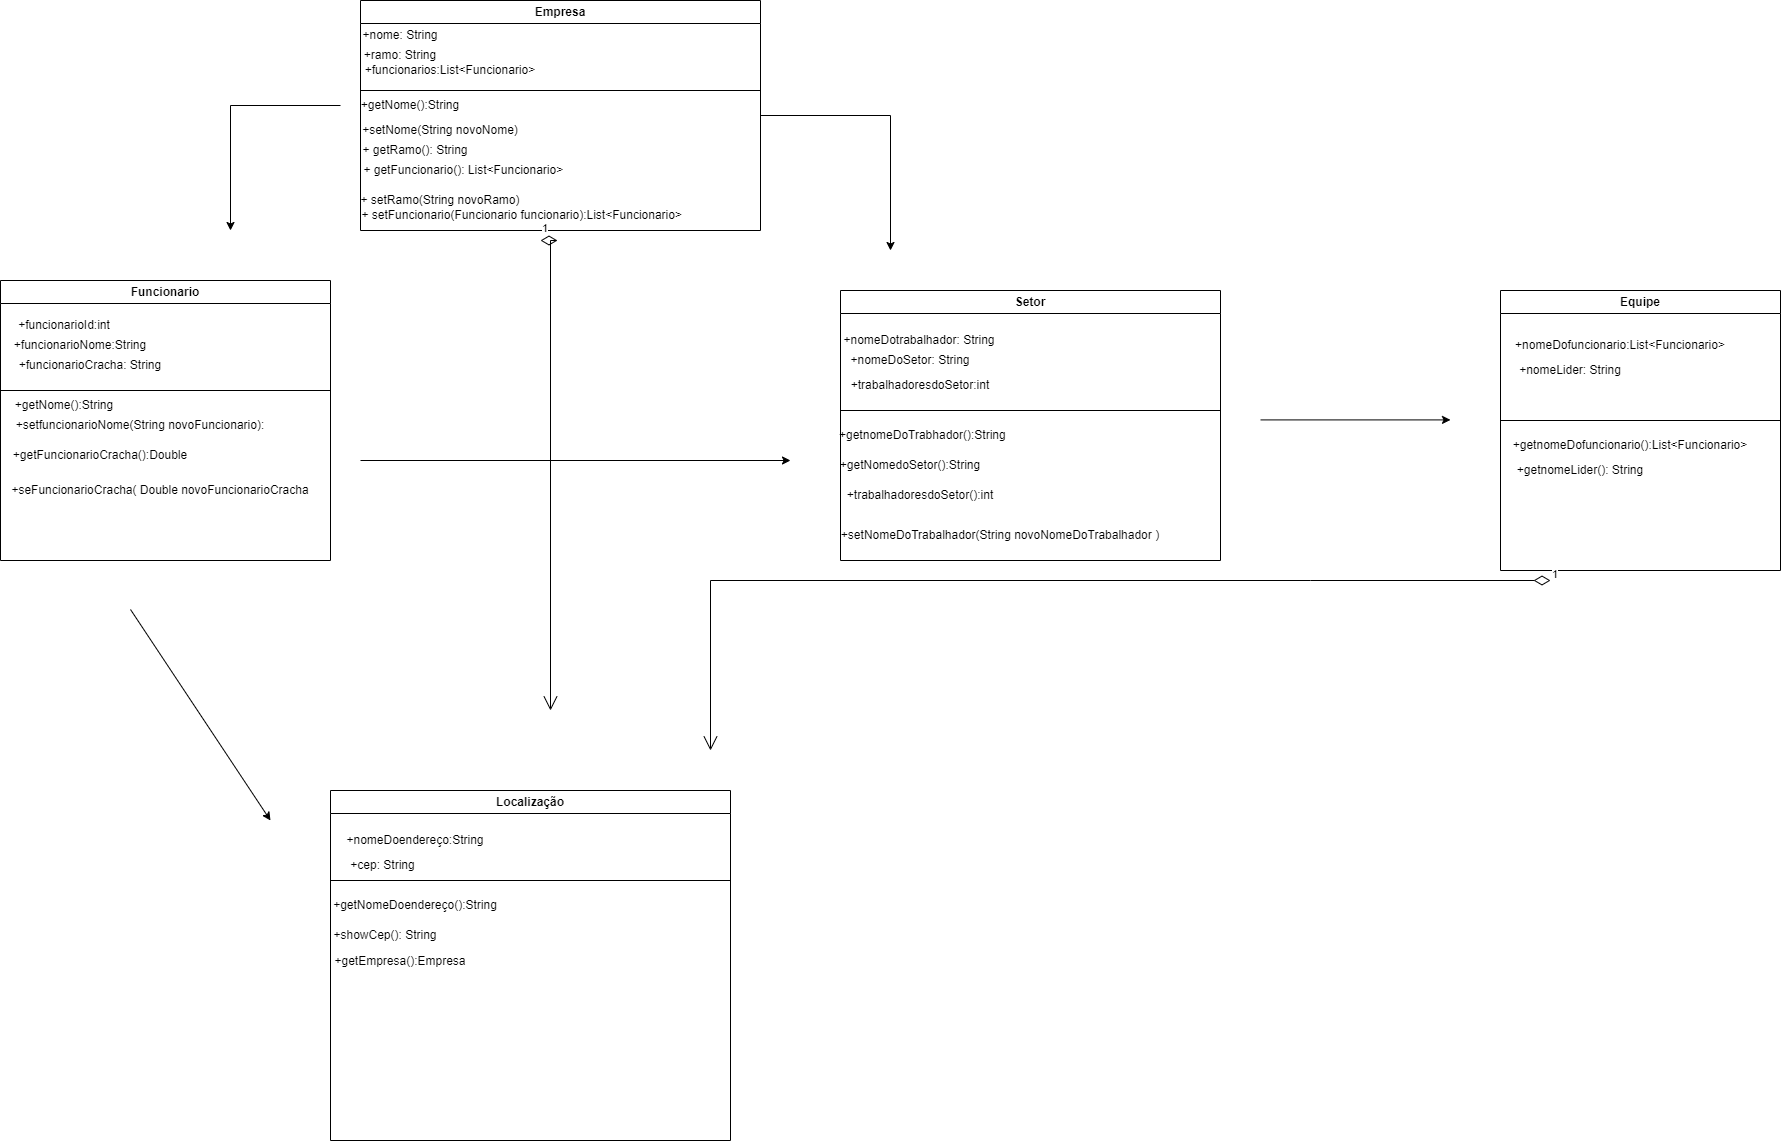

The diagram above was exported from draw.io. Its source (the exported page's mxGraphModel, read from the mxfile embedded in the PNG):
<mxGraphModel dx="1659" dy="476" grid="1" gridSize="10" guides="1" tooltips="1" connect="1" arrows="1" fold="1" page="1" pageScale="1" pageWidth="827" pageHeight="1169" math="0" shadow="0">
  <root>
    <mxCell id="0" />
    <mxCell id="1" parent="0" />
    <mxCell id="KspFyJInThqH0VA1-kdc-6" value="Funcionario" style="swimlane;whiteSpace=wrap;html=1;" parent="1" vertex="1">
      <mxGeometry x="-510" y="840" width="330" height="280" as="geometry" />
    </mxCell>
    <mxCell id="KspFyJInThqH0VA1-kdc-22" value="+funcionarioId:int" style="text;html=1;strokeColor=none;fillColor=none;align=center;verticalAlign=middle;whiteSpace=wrap;rounded=0;" parent="KspFyJInThqH0VA1-kdc-6" vertex="1">
      <mxGeometry x="19" y="30" width="90" height="30" as="geometry" />
    </mxCell>
    <mxCell id="KspFyJInThqH0VA1-kdc-23" value="+funcionarioNome:String" style="text;html=1;strokeColor=none;fillColor=none;align=center;verticalAlign=middle;whiteSpace=wrap;rounded=0;" parent="KspFyJInThqH0VA1-kdc-6" vertex="1">
      <mxGeometry x="50" y="50" width="60" height="30" as="geometry" />
    </mxCell>
    <mxCell id="KspFyJInThqH0VA1-kdc-24" value="+funcionarioCracha: String" style="text;html=1;strokeColor=none;fillColor=none;align=center;verticalAlign=middle;whiteSpace=wrap;rounded=0;" parent="KspFyJInThqH0VA1-kdc-6" vertex="1">
      <mxGeometry x="10" y="70" width="160" height="30" as="geometry" />
    </mxCell>
    <mxCell id="KspFyJInThqH0VA1-kdc-25" value="" style="endArrow=none;html=1;rounded=0;" parent="KspFyJInThqH0VA1-kdc-6" edge="1">
      <mxGeometry width="50" height="50" relative="1" as="geometry">
        <mxPoint y="110" as="sourcePoint" />
        <mxPoint x="330" y="110" as="targetPoint" />
      </mxGeometry>
    </mxCell>
    <mxCell id="KspFyJInThqH0VA1-kdc-26" value="+getNome():String" style="text;html=1;strokeColor=none;fillColor=none;align=center;verticalAlign=middle;whiteSpace=wrap;rounded=0;" parent="KspFyJInThqH0VA1-kdc-6" vertex="1">
      <mxGeometry x="34" y="110" width="60" height="30" as="geometry" />
    </mxCell>
    <mxCell id="KspFyJInThqH0VA1-kdc-27" value="+setfuncionarioNome(String novoFuncionario):" style="text;html=1;strokeColor=none;fillColor=none;align=center;verticalAlign=middle;whiteSpace=wrap;rounded=0;" parent="KspFyJInThqH0VA1-kdc-6" vertex="1">
      <mxGeometry x="10" y="140" width="260" height="10" as="geometry" />
    </mxCell>
    <mxCell id="KspFyJInThqH0VA1-kdc-29" value="+getFuncionarioCracha():Double" style="text;html=1;strokeColor=none;fillColor=none;align=center;verticalAlign=middle;whiteSpace=wrap;rounded=0;" parent="KspFyJInThqH0VA1-kdc-6" vertex="1">
      <mxGeometry x="70" y="160" width="60" height="30" as="geometry" />
    </mxCell>
    <mxCell id="KspFyJInThqH0VA1-kdc-30" value="+seFuncionarioCracha( Double novoFuncionarioCracha" style="text;html=1;strokeColor=none;fillColor=none;align=center;verticalAlign=middle;whiteSpace=wrap;rounded=0;" parent="KspFyJInThqH0VA1-kdc-6" vertex="1">
      <mxGeometry y="190" width="320" height="40" as="geometry" />
    </mxCell>
    <mxCell id="KspFyJInThqH0VA1-kdc-7" value="Setor" style="swimlane;whiteSpace=wrap;html=1;" parent="1" vertex="1">
      <mxGeometry x="330" y="850" width="380" height="270" as="geometry" />
    </mxCell>
    <mxCell id="KspFyJInThqH0VA1-kdc-36" value="+getnomeDoTrabhador():String&amp;nbsp;" style="text;html=1;strokeColor=none;fillColor=none;align=center;verticalAlign=middle;whiteSpace=wrap;rounded=0;" parent="KspFyJInThqH0VA1-kdc-7" vertex="1">
      <mxGeometry x="54" y="130" width="60" height="30" as="geometry" />
    </mxCell>
    <mxCell id="KspFyJInThqH0VA1-kdc-34" value="+getNomedoSetor():String" style="text;html=1;strokeColor=none;fillColor=none;align=center;verticalAlign=middle;whiteSpace=wrap;rounded=0;" parent="KspFyJInThqH0VA1-kdc-7" vertex="1">
      <mxGeometry x="40" y="160" width="60" height="30" as="geometry" />
    </mxCell>
    <mxCell id="KspFyJInThqH0VA1-kdc-32" value="" style="endArrow=none;html=1;rounded=0;" parent="KspFyJInThqH0VA1-kdc-7" edge="1">
      <mxGeometry width="50" height="50" relative="1" as="geometry">
        <mxPoint y="120" as="sourcePoint" />
        <mxPoint x="380" y="120" as="targetPoint" />
      </mxGeometry>
    </mxCell>
    <mxCell id="KspFyJInThqH0VA1-kdc-37" value="+setNomeDoTrabalhador(String novoNomeDoTrabalhador )" style="text;html=1;strokeColor=none;fillColor=none;align=center;verticalAlign=middle;whiteSpace=wrap;rounded=0;" parent="KspFyJInThqH0VA1-kdc-7" vertex="1">
      <mxGeometry x="-10" y="240" width="340" height="10" as="geometry" />
    </mxCell>
    <mxCell id="Yoh7apBTSd7MTlIcxg5j-1" value="+nomeDotrabalhador: String" style="text;html=1;strokeColor=none;fillColor=none;align=center;verticalAlign=middle;whiteSpace=wrap;rounded=0;" parent="KspFyJInThqH0VA1-kdc-7" vertex="1">
      <mxGeometry x="-11" y="30" width="180" height="40" as="geometry" />
    </mxCell>
    <mxCell id="Yoh7apBTSd7MTlIcxg5j-2" value="+nomeDoSetor: String" style="text;html=1;strokeColor=none;fillColor=none;align=center;verticalAlign=middle;whiteSpace=wrap;rounded=0;" parent="KspFyJInThqH0VA1-kdc-7" vertex="1">
      <mxGeometry y="50" width="140" height="40" as="geometry" />
    </mxCell>
    <mxCell id="Yoh7apBTSd7MTlIcxg5j-4" value="+trabalhadoresdoSetor:int" style="text;html=1;strokeColor=none;fillColor=none;align=center;verticalAlign=middle;whiteSpace=wrap;rounded=0;" parent="KspFyJInThqH0VA1-kdc-7" vertex="1">
      <mxGeometry x="50" y="80" width="60" height="30" as="geometry" />
    </mxCell>
    <mxCell id="KspFyJInThqH0VA1-kdc-35" value="+trabalhadoresdoSetor():int" style="text;html=1;strokeColor=none;fillColor=none;align=center;verticalAlign=middle;whiteSpace=wrap;rounded=0;" parent="KspFyJInThqH0VA1-kdc-7" vertex="1">
      <mxGeometry x="50" y="190" width="60" height="30" as="geometry" />
    </mxCell>
    <mxCell id="Yoh7apBTSd7MTlIcxg5j-13" style="edgeStyle=orthogonalEdgeStyle;rounded=0;orthogonalLoop=1;jettySize=auto;html=1;exitX=1;exitY=0.5;exitDx=0;exitDy=0;" parent="1" source="KspFyJInThqH0VA1-kdc-8" edge="1">
      <mxGeometry relative="1" as="geometry">
        <mxPoint x="380" y="810" as="targetPoint" />
      </mxGeometry>
    </mxCell>
    <mxCell id="KspFyJInThqH0VA1-kdc-8" value="Empresa" style="swimlane;whiteSpace=wrap;html=1;" parent="1" vertex="1">
      <mxGeometry x="-150" y="560" width="400" height="230" as="geometry" />
    </mxCell>
    <mxCell id="KspFyJInThqH0VA1-kdc-9" value="+nome: String" style="text;html=1;strokeColor=none;fillColor=none;align=center;verticalAlign=middle;whiteSpace=wrap;rounded=0;" parent="KspFyJInThqH0VA1-kdc-8" vertex="1">
      <mxGeometry x="-30" y="20" width="140" height="30" as="geometry" />
    </mxCell>
    <mxCell id="KspFyJInThqH0VA1-kdc-12" value="+ramo: String" style="text;html=1;strokeColor=none;fillColor=none;align=center;verticalAlign=middle;whiteSpace=wrap;rounded=0;" parent="KspFyJInThqH0VA1-kdc-8" vertex="1">
      <mxGeometry y="40" width="80" height="30" as="geometry" />
    </mxCell>
    <mxCell id="KspFyJInThqH0VA1-kdc-13" value="+funcionarios:List&amp;lt;Funcionario&amp;gt;" style="text;html=1;strokeColor=none;fillColor=none;align=center;verticalAlign=middle;whiteSpace=wrap;rounded=0;" parent="KspFyJInThqH0VA1-kdc-8" vertex="1">
      <mxGeometry x="-30" y="50" width="240" height="40" as="geometry" />
    </mxCell>
    <mxCell id="KspFyJInThqH0VA1-kdc-14" value="" style="endArrow=none;html=1;rounded=0;" parent="KspFyJInThqH0VA1-kdc-8" edge="1">
      <mxGeometry width="50" height="50" relative="1" as="geometry">
        <mxPoint y="90" as="sourcePoint" />
        <mxPoint x="400" y="90" as="targetPoint" />
      </mxGeometry>
    </mxCell>
    <mxCell id="Yoh7apBTSd7MTlIcxg5j-12" style="edgeStyle=orthogonalEdgeStyle;rounded=0;orthogonalLoop=1;jettySize=auto;html=1;exitX=0;exitY=0.5;exitDx=0;exitDy=0;" parent="KspFyJInThqH0VA1-kdc-8" source="KspFyJInThqH0VA1-kdc-15" edge="1">
      <mxGeometry relative="1" as="geometry">
        <mxPoint x="-130" y="230" as="targetPoint" />
      </mxGeometry>
    </mxCell>
    <mxCell id="KspFyJInThqH0VA1-kdc-15" value="+getNome():String" style="text;html=1;strokeColor=none;fillColor=none;align=center;verticalAlign=middle;whiteSpace=wrap;rounded=0;" parent="KspFyJInThqH0VA1-kdc-8" vertex="1">
      <mxGeometry x="-20" y="90" width="140" height="30" as="geometry" />
    </mxCell>
    <mxCell id="KspFyJInThqH0VA1-kdc-16" value="&amp;nbsp; &amp;nbsp;+setNome(String novoNome)" style="text;html=1;strokeColor=none;fillColor=none;align=center;verticalAlign=middle;whiteSpace=wrap;rounded=0;" parent="KspFyJInThqH0VA1-kdc-8" vertex="1">
      <mxGeometry x="-50" y="120" width="250" height="20" as="geometry" />
    </mxCell>
    <mxCell id="KspFyJInThqH0VA1-kdc-17" value="&amp;nbsp; &amp;nbsp;+ getRamo(): String" style="text;html=1;strokeColor=none;fillColor=none;align=center;verticalAlign=middle;whiteSpace=wrap;rounded=0;" parent="KspFyJInThqH0VA1-kdc-8" vertex="1">
      <mxGeometry x="-25" y="130" width="150" height="40" as="geometry" />
    </mxCell>
    <mxCell id="KspFyJInThqH0VA1-kdc-19" value="&amp;nbsp; + getFuncionario(): List&amp;lt;Funcionario&amp;gt;" style="text;html=1;strokeColor=none;fillColor=none;align=center;verticalAlign=middle;whiteSpace=wrap;rounded=0;" parent="KspFyJInThqH0VA1-kdc-8" vertex="1">
      <mxGeometry x="-10" y="160" width="220" height="20" as="geometry" />
    </mxCell>
    <mxCell id="KspFyJInThqH0VA1-kdc-18" value="+ setRamo(String novoRamo)" style="text;html=1;strokeColor=none;fillColor=none;align=center;verticalAlign=middle;whiteSpace=wrap;rounded=0;" parent="KspFyJInThqH0VA1-kdc-8" vertex="1">
      <mxGeometry x="-30" y="180" width="220" height="40" as="geometry" />
    </mxCell>
    <mxCell id="KspFyJInThqH0VA1-kdc-20" value="&amp;nbsp;+ setFuncionario(Funcionario funcionario):List&amp;lt;Funcionario&amp;gt;" style="text;html=1;strokeColor=none;fillColor=none;align=center;verticalAlign=middle;whiteSpace=wrap;rounded=0;" parent="KspFyJInThqH0VA1-kdc-8" vertex="1">
      <mxGeometry x="-20" y="200" width="360" height="30" as="geometry" />
    </mxCell>
    <mxCell id="Yoh7apBTSd7MTlIcxg5j-5" value="Localização" style="swimlane;whiteSpace=wrap;html=1;" parent="1" vertex="1">
      <mxGeometry x="-180" y="1350" width="400" height="350" as="geometry" />
    </mxCell>
    <mxCell id="Yoh7apBTSd7MTlIcxg5j-6" value="+nomeDoendereço:String" style="text;html=1;strokeColor=none;fillColor=none;align=center;verticalAlign=middle;whiteSpace=wrap;rounded=0;" parent="Yoh7apBTSd7MTlIcxg5j-5" vertex="1">
      <mxGeometry x="10" y="30" width="150" height="40" as="geometry" />
    </mxCell>
    <mxCell id="Yoh7apBTSd7MTlIcxg5j-7" value="+cep: String" style="text;html=1;strokeColor=none;fillColor=none;align=center;verticalAlign=middle;whiteSpace=wrap;rounded=0;" parent="Yoh7apBTSd7MTlIcxg5j-5" vertex="1">
      <mxGeometry x="15" y="60" width="75" height="30" as="geometry" />
    </mxCell>
    <mxCell id="Yoh7apBTSd7MTlIcxg5j-8" value="" style="endArrow=none;html=1;rounded=0;" parent="Yoh7apBTSd7MTlIcxg5j-5" edge="1">
      <mxGeometry width="50" height="50" relative="1" as="geometry">
        <mxPoint y="90" as="sourcePoint" />
        <mxPoint x="400" y="90" as="targetPoint" />
      </mxGeometry>
    </mxCell>
    <mxCell id="Yoh7apBTSd7MTlIcxg5j-9" value="+getNomeDoendereço():String" style="text;html=1;strokeColor=none;fillColor=none;align=center;verticalAlign=middle;whiteSpace=wrap;rounded=0;" parent="Yoh7apBTSd7MTlIcxg5j-5" vertex="1">
      <mxGeometry x="55" y="100" width="60" height="30" as="geometry" />
    </mxCell>
    <mxCell id="Yoh7apBTSd7MTlIcxg5j-11" value="+showCep(): String" style="text;html=1;strokeColor=none;fillColor=none;align=center;verticalAlign=middle;whiteSpace=wrap;rounded=0;" parent="Yoh7apBTSd7MTlIcxg5j-5" vertex="1">
      <mxGeometry y="130" width="110" height="30" as="geometry" />
    </mxCell>
    <mxCell id="Yoh7apBTSd7MTlIcxg5j-19" value="+getEmpresa():Empresa" style="text;html=1;strokeColor=none;fillColor=none;align=center;verticalAlign=middle;whiteSpace=wrap;rounded=0;" parent="Yoh7apBTSd7MTlIcxg5j-5" vertex="1">
      <mxGeometry x="-30" y="170" width="200" as="geometry" />
    </mxCell>
    <mxCell id="Yoh7apBTSd7MTlIcxg5j-21" value="" style="endArrow=classic;html=1;rounded=0;" parent="1" edge="1">
      <mxGeometry width="50" height="50" relative="1" as="geometry">
        <mxPoint x="-150" y="1020" as="sourcePoint" />
        <mxPoint x="280" y="1020" as="targetPoint" />
      </mxGeometry>
    </mxCell>
    <mxCell id="Yoh7apBTSd7MTlIcxg5j-22" value="" style="endArrow=classic;html=1;rounded=0;" parent="1" edge="1">
      <mxGeometry width="50" height="50" relative="1" as="geometry">
        <mxPoint x="-380" y="1169" as="sourcePoint" />
        <mxPoint x="-240" y="1380" as="targetPoint" />
      </mxGeometry>
    </mxCell>
    <mxCell id="Yoh7apBTSd7MTlIcxg5j-23" value="1" style="endArrow=open;html=1;endSize=12;startArrow=diamondThin;startSize=14;startFill=0;edgeStyle=orthogonalEdgeStyle;align=left;verticalAlign=bottom;rounded=0;" parent="1" edge="1">
      <mxGeometry x="-1" y="3" relative="1" as="geometry">
        <mxPoint x="30" y="800" as="sourcePoint" />
        <mxPoint x="40" y="1270" as="targetPoint" />
      </mxGeometry>
    </mxCell>
    <mxCell id="5WXLkXTz5IcjJQNghA8O-1" value="" style="endArrow=classic;html=1;rounded=0;" parent="1" edge="1">
      <mxGeometry width="50" height="50" relative="1" as="geometry">
        <mxPoint x="750" y="979.41" as="sourcePoint" />
        <mxPoint x="940" y="979.41" as="targetPoint" />
      </mxGeometry>
    </mxCell>
    <mxCell id="5WXLkXTz5IcjJQNghA8O-4" value="Equipe" style="swimlane;whiteSpace=wrap;html=1;" parent="1" vertex="1">
      <mxGeometry x="990" y="850" width="280" height="280" as="geometry" />
    </mxCell>
    <mxCell id="5WXLkXTz5IcjJQNghA8O-5" value="+nomeDofuncionario:List&amp;lt;Funcionario&amp;gt;" style="text;html=1;strokeColor=none;fillColor=none;align=center;verticalAlign=middle;whiteSpace=wrap;rounded=0;" parent="5WXLkXTz5IcjJQNghA8O-4" vertex="1">
      <mxGeometry x="90" y="40" width="60" height="30" as="geometry" />
    </mxCell>
    <mxCell id="5WXLkXTz5IcjJQNghA8O-6" value="+nomeLider: String" style="text;html=1;strokeColor=none;fillColor=none;align=center;verticalAlign=middle;whiteSpace=wrap;rounded=0;" parent="5WXLkXTz5IcjJQNghA8O-4" vertex="1">
      <mxGeometry x="10" y="70" width="120" height="20" as="geometry" />
    </mxCell>
    <mxCell id="5WXLkXTz5IcjJQNghA8O-7" value="" style="endArrow=none;html=1;rounded=0;" parent="5WXLkXTz5IcjJQNghA8O-4" edge="1">
      <mxGeometry width="50" height="50" relative="1" as="geometry">
        <mxPoint y="130" as="sourcePoint" />
        <mxPoint x="280" y="130" as="targetPoint" />
      </mxGeometry>
    </mxCell>
    <mxCell id="5WXLkXTz5IcjJQNghA8O-8" value="+getnomeDofuncionario():List&amp;lt;Funcionario&amp;gt;" style="text;html=1;strokeColor=none;fillColor=none;align=center;verticalAlign=middle;whiteSpace=wrap;rounded=0;" parent="5WXLkXTz5IcjJQNghA8O-4" vertex="1">
      <mxGeometry x="100" y="140" width="60" height="30" as="geometry" />
    </mxCell>
    <mxCell id="5WXLkXTz5IcjJQNghA8O-9" value="+getnomeLider(): String" style="text;html=1;strokeColor=none;fillColor=none;align=center;verticalAlign=middle;whiteSpace=wrap;rounded=0;" parent="5WXLkXTz5IcjJQNghA8O-4" vertex="1">
      <mxGeometry x="10" y="170" width="140" height="20" as="geometry" />
    </mxCell>
    <mxCell id="5WXLkXTz5IcjJQNghA8O-11" value="1" style="endArrow=open;html=1;endSize=12;startArrow=diamondThin;startSize=14;startFill=0;edgeStyle=orthogonalEdgeStyle;align=left;verticalAlign=bottom;rounded=0;" parent="1" edge="1">
      <mxGeometry x="-1" y="3" relative="1" as="geometry">
        <mxPoint x="1040" y="1140" as="sourcePoint" />
        <mxPoint x="200" y="1310" as="targetPoint" />
        <Array as="points">
          <mxPoint x="800" y="1140" />
          <mxPoint x="810" y="1140" />
        </Array>
      </mxGeometry>
    </mxCell>
  </root>
</mxGraphModel>